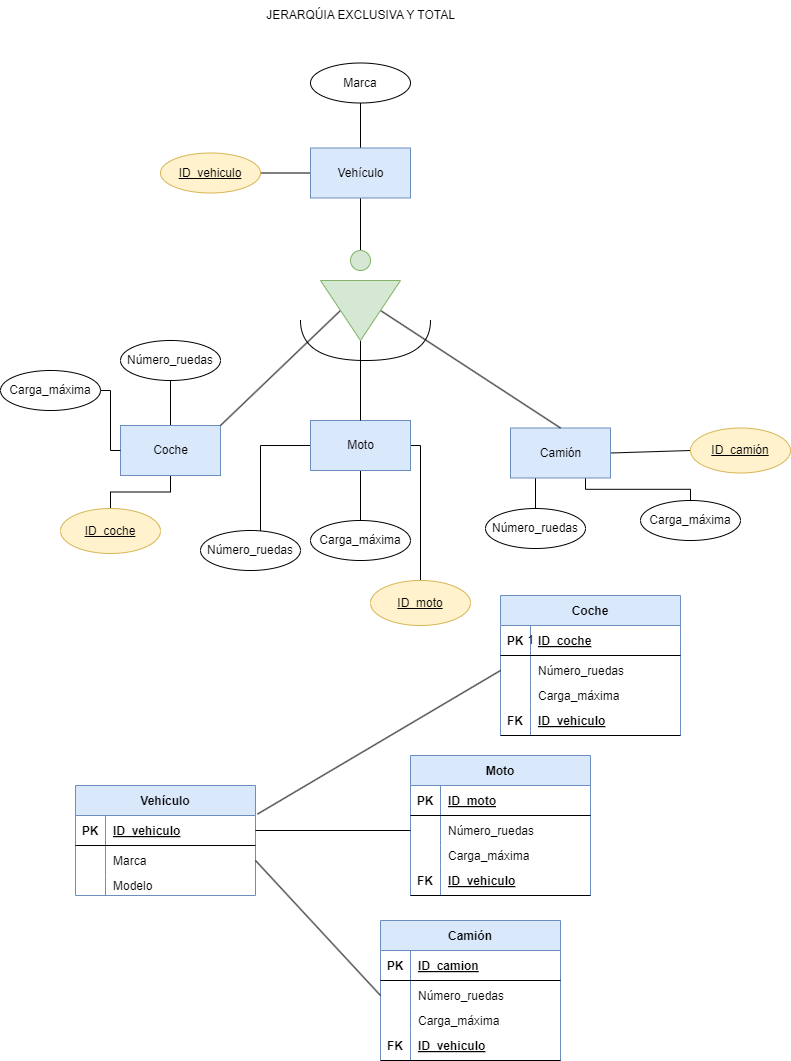

The diagram above was exported from draw.io. Its source (the exported page's mxGraphModel, read from the mxfile embedded in the PNG):
<mxGraphModel dx="1682" dy="599" grid="1" gridSize="10" guides="1" tooltips="1" connect="1" arrows="1" fold="1" page="1" pageScale="1" pageWidth="850" pageHeight="1100" math="0" shadow="0">
  <root>
    <mxCell id="0" />
    <mxCell id="1" parent="0" />
    <mxCell id="24" style="edgeStyle=orthogonalEdgeStyle;rounded=0;html=1;exitX=0.5;exitY=0;exitDx=0;exitDy=0;endArrow=none;endFill=0;" edge="1" parent="1" source="2" target="25">
      <mxGeometry relative="1" as="geometry">
        <mxPoint x="210" y="220" as="targetPoint" />
      </mxGeometry>
    </mxCell>
    <mxCell id="35" style="edgeStyle=orthogonalEdgeStyle;rounded=0;html=1;exitX=0;exitY=0.5;exitDx=0;exitDy=0;endArrow=none;endFill=0;" edge="1" parent="1" source="2" target="34">
      <mxGeometry relative="1" as="geometry" />
    </mxCell>
    <mxCell id="108" style="edgeStyle=orthogonalEdgeStyle;rounded=0;html=1;entryX=0.5;entryY=0;entryDx=0;entryDy=0;endArrow=none;endFill=0;" edge="1" parent="1" source="2" target="107">
      <mxGeometry relative="1" as="geometry" />
    </mxCell>
    <mxCell id="2" value="Vehículo" style="html=1;dashed=0;whitespace=wrap;fillColor=#dae8fc;strokeColor=#6c8ebf;" vertex="1" parent="1">
      <mxGeometry x="270" y="167.5" width="100" height="50" as="geometry" />
    </mxCell>
    <mxCell id="13" style="edgeStyle=orthogonalEdgeStyle;rounded=0;html=1;exitX=0.5;exitY=0;exitDx=0;exitDy=0;entryX=0.5;entryY=1;entryDx=0;entryDy=0;endArrow=none;endFill=0;" edge="1" parent="1" source="5" target="12">
      <mxGeometry relative="1" as="geometry" />
    </mxCell>
    <mxCell id="110" style="edgeStyle=orthogonalEdgeStyle;rounded=0;html=1;exitX=0.5;exitY=1;exitDx=0;exitDy=0;entryX=0.5;entryY=0;entryDx=0;entryDy=0;endArrow=none;endFill=0;" edge="1" parent="1" source="5" target="36">
      <mxGeometry relative="1" as="geometry" />
    </mxCell>
    <mxCell id="5" value="Coche" style="html=1;dashed=0;whitespace=wrap;fillColor=#dae8fc;strokeColor=#6c8ebf;" vertex="1" parent="1">
      <mxGeometry x="80" y="445" width="100" height="50" as="geometry" />
    </mxCell>
    <mxCell id="39" style="edgeStyle=orthogonalEdgeStyle;rounded=0;html=1;exitX=1;exitY=0.5;exitDx=0;exitDy=0;endArrow=none;endFill=0;" edge="1" parent="1" source="6" target="38">
      <mxGeometry relative="1" as="geometry" />
    </mxCell>
    <mxCell id="114" style="edgeStyle=none;rounded=0;html=1;endArrow=none;endFill=0;" edge="1" parent="1" source="6" target="16">
      <mxGeometry relative="1" as="geometry" />
    </mxCell>
    <mxCell id="116" style="edgeStyle=orthogonalEdgeStyle;rounded=0;html=1;endArrow=none;endFill=0;" edge="1" parent="1" source="6">
      <mxGeometry relative="1" as="geometry">
        <mxPoint x="220" y="560" as="targetPoint" />
      </mxGeometry>
    </mxCell>
    <mxCell id="6" value="Moto" style="html=1;dashed=0;whitespace=wrap;fillColor=#dae8fc;strokeColor=#6c8ebf;" vertex="1" parent="1">
      <mxGeometry x="270" y="440" width="100" height="50" as="geometry" />
    </mxCell>
    <mxCell id="22" style="edgeStyle=orthogonalEdgeStyle;rounded=0;html=1;exitX=0.25;exitY=1;exitDx=0;exitDy=0;endArrow=none;endFill=0;" edge="1" parent="1" source="7" target="21">
      <mxGeometry relative="1" as="geometry" />
    </mxCell>
    <mxCell id="23" style="edgeStyle=orthogonalEdgeStyle;rounded=0;html=1;exitX=0.75;exitY=1;exitDx=0;exitDy=0;entryX=0.5;entryY=0;entryDx=0;entryDy=0;endArrow=none;endFill=0;" edge="1" parent="1" source="7" target="20">
      <mxGeometry relative="1" as="geometry" />
    </mxCell>
    <mxCell id="41" style="rounded=0;html=1;exitX=1;exitY=0.5;exitDx=0;exitDy=0;entryX=0;entryY=0.5;entryDx=0;entryDy=0;endArrow=none;endFill=0;" edge="1" parent="1" source="7" target="40">
      <mxGeometry relative="1" as="geometry" />
    </mxCell>
    <mxCell id="7" value="Camión" style="html=1;dashed=0;whitespace=wrap;fillColor=#dae8fc;strokeColor=#6c8ebf;" vertex="1" parent="1">
      <mxGeometry x="470" y="447.5" width="100" height="50" as="geometry" />
    </mxCell>
    <mxCell id="12" value="Número_ruedas" style="ellipse;whiteSpace=wrap;html=1;align=center;" vertex="1" parent="1">
      <mxGeometry x="80" y="360" width="100" height="40" as="geometry" />
    </mxCell>
    <mxCell id="112" style="edgeStyle=orthogonalEdgeStyle;rounded=0;html=1;entryX=0;entryY=0.5;entryDx=0;entryDy=0;endArrow=none;endFill=0;" edge="1" parent="1" source="14" target="5">
      <mxGeometry relative="1" as="geometry" />
    </mxCell>
    <mxCell id="14" value="Carga_máxima" style="ellipse;whiteSpace=wrap;html=1;align=center;" vertex="1" parent="1">
      <mxGeometry x="-40" y="390" width="100" height="40" as="geometry" />
    </mxCell>
    <mxCell id="16" value="Carga_máxima" style="ellipse;whiteSpace=wrap;html=1;align=center;" vertex="1" parent="1">
      <mxGeometry x="270" y="540" width="100" height="40" as="geometry" />
    </mxCell>
    <mxCell id="17" value="Número_ruedas" style="ellipse;whiteSpace=wrap;html=1;align=center;" vertex="1" parent="1">
      <mxGeometry x="160" y="550" width="100" height="40" as="geometry" />
    </mxCell>
    <mxCell id="20" value="Carga_máxima" style="ellipse;whiteSpace=wrap;html=1;align=center;" vertex="1" parent="1">
      <mxGeometry x="600" y="520" width="100" height="40" as="geometry" />
    </mxCell>
    <mxCell id="21" value="Número_ruedas" style="ellipse;whiteSpace=wrap;html=1;align=center;" vertex="1" parent="1">
      <mxGeometry x="445" y="528" width="100" height="40" as="geometry" />
    </mxCell>
    <mxCell id="25" value="Marca" style="ellipse;whiteSpace=wrap;html=1;align=center;" vertex="1" parent="1">
      <mxGeometry x="270" y="82.5" width="100" height="40" as="geometry" />
    </mxCell>
    <mxCell id="34" value="ID_vehiculo" style="ellipse;whiteSpace=wrap;html=1;align=center;fontStyle=4;fillColor=#fff2cc;strokeColor=#d6b656;" vertex="1" parent="1">
      <mxGeometry x="120" y="172.5" width="100" height="40" as="geometry" />
    </mxCell>
    <mxCell id="36" value="ID_coche" style="ellipse;whiteSpace=wrap;html=1;align=center;fontStyle=4;fillColor=#fff2cc;strokeColor=#d6b656;" vertex="1" parent="1">
      <mxGeometry x="20" y="528" width="100" height="45" as="geometry" />
    </mxCell>
    <mxCell id="38" value="ID_moto" style="ellipse;whiteSpace=wrap;html=1;align=center;fontStyle=4;fillColor=#fff2cc;strokeColor=#d6b656;" vertex="1" parent="1">
      <mxGeometry x="330" y="600" width="100" height="45" as="geometry" />
    </mxCell>
    <mxCell id="40" value="ID_camión" style="ellipse;whiteSpace=wrap;html=1;align=center;fontStyle=4;fillColor=#fff2cc;strokeColor=#d6b656;" vertex="1" parent="1">
      <mxGeometry x="650" y="447.5" width="100" height="45" as="geometry" />
    </mxCell>
    <mxCell id="42" value="Vehículo" style="shape=table;startSize=30;container=1;collapsible=1;childLayout=tableLayout;fixedRows=1;rowLines=0;fontStyle=1;align=center;resizeLast=1;fillColor=#dae8fc;strokeColor=#6c8ebf;" vertex="1" parent="1">
      <mxGeometry x="35" y="805" width="180" height="110" as="geometry" />
    </mxCell>
    <mxCell id="43" value="" style="shape=tableRow;horizontal=0;startSize=0;swimlaneHead=0;swimlaneBody=0;fillColor=none;collapsible=0;dropTarget=0;points=[[0,0.5],[1,0.5]];portConstraint=eastwest;top=0;left=0;right=0;bottom=1;" vertex="1" parent="42">
      <mxGeometry y="30" width="180" height="30" as="geometry" />
    </mxCell>
    <mxCell id="44" value="PK" style="shape=partialRectangle;connectable=0;fillColor=none;top=0;left=0;bottom=0;right=0;fontStyle=1;overflow=hidden;" vertex="1" parent="43">
      <mxGeometry width="30" height="30" as="geometry">
        <mxRectangle width="30" height="30" as="alternateBounds" />
      </mxGeometry>
    </mxCell>
    <mxCell id="45" value="ID_vehiculo" style="shape=partialRectangle;connectable=0;fillColor=none;top=0;left=0;bottom=0;right=0;align=left;spacingLeft=6;fontStyle=5;overflow=hidden;" vertex="1" parent="43">
      <mxGeometry x="30" width="150" height="30" as="geometry">
        <mxRectangle width="150" height="30" as="alternateBounds" />
      </mxGeometry>
    </mxCell>
    <mxCell id="46" value="" style="shape=tableRow;horizontal=0;startSize=0;swimlaneHead=0;swimlaneBody=0;fillColor=none;collapsible=0;dropTarget=0;points=[[0,0.5],[1,0.5]];portConstraint=eastwest;top=0;left=0;right=0;bottom=0;" vertex="1" parent="42">
      <mxGeometry y="60" width="180" height="30" as="geometry" />
    </mxCell>
    <mxCell id="47" value="" style="shape=partialRectangle;connectable=0;fillColor=none;top=0;left=0;bottom=0;right=0;editable=1;overflow=hidden;" vertex="1" parent="46">
      <mxGeometry width="30" height="30" as="geometry">
        <mxRectangle width="30" height="30" as="alternateBounds" />
      </mxGeometry>
    </mxCell>
    <mxCell id="48" value="Marca" style="shape=partialRectangle;connectable=0;fillColor=none;top=0;left=0;bottom=0;right=0;align=left;spacingLeft=6;overflow=hidden;" vertex="1" parent="46">
      <mxGeometry x="30" width="150" height="30" as="geometry">
        <mxRectangle width="150" height="30" as="alternateBounds" />
      </mxGeometry>
    </mxCell>
    <mxCell id="49" value="" style="shape=tableRow;horizontal=0;startSize=0;swimlaneHead=0;swimlaneBody=0;fillColor=none;collapsible=0;dropTarget=0;points=[[0,0.5],[1,0.5]];portConstraint=eastwest;top=0;left=0;right=0;bottom=0;" vertex="1" parent="42">
      <mxGeometry y="90" width="180" height="20" as="geometry" />
    </mxCell>
    <mxCell id="50" value="" style="shape=partialRectangle;connectable=0;fillColor=none;top=0;left=0;bottom=0;right=0;editable=1;overflow=hidden;" vertex="1" parent="49">
      <mxGeometry width="30" height="20" as="geometry">
        <mxRectangle width="30" height="20" as="alternateBounds" />
      </mxGeometry>
    </mxCell>
    <mxCell id="51" value="Modelo" style="shape=partialRectangle;connectable=0;fillColor=none;top=0;left=0;bottom=0;right=0;align=left;spacingLeft=6;overflow=hidden;" vertex="1" parent="49">
      <mxGeometry x="30" width="150" height="20" as="geometry">
        <mxRectangle width="150" height="20" as="alternateBounds" />
      </mxGeometry>
    </mxCell>
    <mxCell id="55" value="Coche" style="shape=table;startSize=30;container=1;collapsible=1;childLayout=tableLayout;fixedRows=1;rowLines=0;fontStyle=1;align=center;resizeLast=1;fillColor=#dae8fc;strokeColor=#6c8ebf;" vertex="1" parent="1">
      <mxGeometry x="460" y="615" width="180" height="140" as="geometry" />
    </mxCell>
    <mxCell id="56" value="" style="shape=tableRow;horizontal=0;startSize=0;swimlaneHead=0;swimlaneBody=0;fillColor=none;collapsible=0;dropTarget=0;points=[[0,0.5],[1,0.5]];portConstraint=eastwest;top=0;left=0;right=0;bottom=1;" vertex="1" parent="55">
      <mxGeometry y="30" width="180" height="30" as="geometry" />
    </mxCell>
    <mxCell id="57" value="PK" style="shape=partialRectangle;connectable=0;fillColor=none;top=0;left=0;bottom=0;right=0;fontStyle=1;overflow=hidden;" vertex="1" parent="56">
      <mxGeometry width="30" height="30" as="geometry">
        <mxRectangle width="30" height="30" as="alternateBounds" />
      </mxGeometry>
    </mxCell>
    <mxCell id="58" value="ID_coche" style="shape=partialRectangle;connectable=0;fillColor=none;top=0;left=0;bottom=0;right=0;align=left;spacingLeft=6;fontStyle=5;overflow=hidden;" vertex="1" parent="56">
      <mxGeometry x="30" width="150" height="30" as="geometry">
        <mxRectangle width="150" height="30" as="alternateBounds" />
      </mxGeometry>
    </mxCell>
    <mxCell id="59" value="" style="shape=tableRow;horizontal=0;startSize=0;swimlaneHead=0;swimlaneBody=0;fillColor=none;collapsible=0;dropTarget=0;points=[[0,0.5],[1,0.5]];portConstraint=eastwest;top=0;left=0;right=0;bottom=0;" vertex="1" parent="55">
      <mxGeometry y="60" width="180" height="30" as="geometry" />
    </mxCell>
    <mxCell id="60" value="" style="shape=partialRectangle;connectable=0;fillColor=none;top=0;left=0;bottom=0;right=0;editable=1;overflow=hidden;" vertex="1" parent="59">
      <mxGeometry width="30" height="30" as="geometry">
        <mxRectangle width="30" height="30" as="alternateBounds" />
      </mxGeometry>
    </mxCell>
    <mxCell id="61" value="Número_ruedas" style="shape=partialRectangle;connectable=0;fillColor=none;top=0;left=0;bottom=0;right=0;align=left;spacingLeft=6;overflow=hidden;" vertex="1" parent="59">
      <mxGeometry x="30" width="150" height="30" as="geometry">
        <mxRectangle width="150" height="30" as="alternateBounds" />
      </mxGeometry>
    </mxCell>
    <mxCell id="62" value="" style="shape=tableRow;horizontal=0;startSize=0;swimlaneHead=0;swimlaneBody=0;fillColor=none;collapsible=0;dropTarget=0;points=[[0,0.5],[1,0.5]];portConstraint=eastwest;top=0;left=0;right=0;bottom=0;" vertex="1" parent="55">
      <mxGeometry y="90" width="180" height="20" as="geometry" />
    </mxCell>
    <mxCell id="63" value="" style="shape=partialRectangle;connectable=0;fillColor=none;top=0;left=0;bottom=0;right=0;editable=1;overflow=hidden;" vertex="1" parent="62">
      <mxGeometry width="30" height="20" as="geometry">
        <mxRectangle width="30" height="20" as="alternateBounds" />
      </mxGeometry>
    </mxCell>
    <mxCell id="64" value="Carga_máxima" style="shape=partialRectangle;connectable=0;fillColor=none;top=0;left=0;bottom=0;right=0;align=left;spacingLeft=6;overflow=hidden;" vertex="1" parent="62">
      <mxGeometry x="30" width="150" height="20" as="geometry">
        <mxRectangle width="150" height="20" as="alternateBounds" />
      </mxGeometry>
    </mxCell>
    <mxCell id="65" value="" style="shape=tableRow;horizontal=0;startSize=0;swimlaneHead=0;swimlaneBody=0;fillColor=none;collapsible=0;dropTarget=0;points=[[0,0.5],[1,0.5]];portConstraint=eastwest;top=0;left=0;right=0;bottom=1;" vertex="1" parent="55">
      <mxGeometry y="110" width="180" height="30" as="geometry" />
    </mxCell>
    <mxCell id="66" value="FK" style="shape=partialRectangle;connectable=0;fillColor=none;top=0;left=0;bottom=0;right=0;fontStyle=1;overflow=hidden;" vertex="1" parent="65">
      <mxGeometry width="30" height="30" as="geometry">
        <mxRectangle width="30" height="30" as="alternateBounds" />
      </mxGeometry>
    </mxCell>
    <mxCell id="67" value="ID_vehiculo" style="shape=partialRectangle;connectable=0;fillColor=none;top=0;left=0;bottom=0;right=0;align=left;spacingLeft=6;fontStyle=5;overflow=hidden;" vertex="1" parent="65">
      <mxGeometry x="30" width="150" height="30" as="geometry">
        <mxRectangle width="150" height="30" as="alternateBounds" />
      </mxGeometry>
    </mxCell>
    <mxCell id="68" value="Moto" style="shape=table;startSize=30;container=1;collapsible=1;childLayout=tableLayout;fixedRows=1;rowLines=0;fontStyle=1;align=center;resizeLast=1;fillColor=#dae8fc;strokeColor=#6c8ebf;" vertex="1" parent="1">
      <mxGeometry x="370" y="775" width="180" height="140" as="geometry" />
    </mxCell>
    <mxCell id="69" value="" style="shape=tableRow;horizontal=0;startSize=0;swimlaneHead=0;swimlaneBody=0;fillColor=none;collapsible=0;dropTarget=0;points=[[0,0.5],[1,0.5]];portConstraint=eastwest;top=0;left=0;right=0;bottom=1;" vertex="1" parent="68">
      <mxGeometry y="30" width="180" height="30" as="geometry" />
    </mxCell>
    <mxCell id="70" value="PK" style="shape=partialRectangle;connectable=0;fillColor=none;top=0;left=0;bottom=0;right=0;fontStyle=1;overflow=hidden;" vertex="1" parent="69">
      <mxGeometry width="30" height="30" as="geometry">
        <mxRectangle width="30" height="30" as="alternateBounds" />
      </mxGeometry>
    </mxCell>
    <mxCell id="71" value="ID_moto" style="shape=partialRectangle;connectable=0;fillColor=none;top=0;left=0;bottom=0;right=0;align=left;spacingLeft=6;fontStyle=5;overflow=hidden;" vertex="1" parent="69">
      <mxGeometry x="30" width="150" height="30" as="geometry">
        <mxRectangle width="150" height="30" as="alternateBounds" />
      </mxGeometry>
    </mxCell>
    <mxCell id="72" value="" style="shape=tableRow;horizontal=0;startSize=0;swimlaneHead=0;swimlaneBody=0;fillColor=none;collapsible=0;dropTarget=0;points=[[0,0.5],[1,0.5]];portConstraint=eastwest;top=0;left=0;right=0;bottom=0;" vertex="1" parent="68">
      <mxGeometry y="60" width="180" height="30" as="geometry" />
    </mxCell>
    <mxCell id="73" value="" style="shape=partialRectangle;connectable=0;fillColor=none;top=0;left=0;bottom=0;right=0;editable=1;overflow=hidden;" vertex="1" parent="72">
      <mxGeometry width="30" height="30" as="geometry">
        <mxRectangle width="30" height="30" as="alternateBounds" />
      </mxGeometry>
    </mxCell>
    <mxCell id="74" value="Número_ruedas" style="shape=partialRectangle;connectable=0;fillColor=none;top=0;left=0;bottom=0;right=0;align=left;spacingLeft=6;overflow=hidden;" vertex="1" parent="72">
      <mxGeometry x="30" width="150" height="30" as="geometry">
        <mxRectangle width="150" height="30" as="alternateBounds" />
      </mxGeometry>
    </mxCell>
    <mxCell id="75" value="" style="shape=tableRow;horizontal=0;startSize=0;swimlaneHead=0;swimlaneBody=0;fillColor=none;collapsible=0;dropTarget=0;points=[[0,0.5],[1,0.5]];portConstraint=eastwest;top=0;left=0;right=0;bottom=0;" vertex="1" parent="68">
      <mxGeometry y="90" width="180" height="20" as="geometry" />
    </mxCell>
    <mxCell id="76" value="" style="shape=partialRectangle;connectable=0;fillColor=none;top=0;left=0;bottom=0;right=0;editable=1;overflow=hidden;" vertex="1" parent="75">
      <mxGeometry width="30" height="20" as="geometry">
        <mxRectangle width="30" height="20" as="alternateBounds" />
      </mxGeometry>
    </mxCell>
    <mxCell id="77" value="Carga_máxima" style="shape=partialRectangle;connectable=0;fillColor=none;top=0;left=0;bottom=0;right=0;align=left;spacingLeft=6;overflow=hidden;" vertex="1" parent="75">
      <mxGeometry x="30" width="150" height="20" as="geometry">
        <mxRectangle width="150" height="20" as="alternateBounds" />
      </mxGeometry>
    </mxCell>
    <mxCell id="78" value="" style="shape=tableRow;horizontal=0;startSize=0;swimlaneHead=0;swimlaneBody=0;fillColor=none;collapsible=0;dropTarget=0;points=[[0,0.5],[1,0.5]];portConstraint=eastwest;top=0;left=0;right=0;bottom=1;" vertex="1" parent="68">
      <mxGeometry y="110" width="180" height="30" as="geometry" />
    </mxCell>
    <mxCell id="79" value="FK" style="shape=partialRectangle;connectable=0;fillColor=none;top=0;left=0;bottom=0;right=0;fontStyle=1;overflow=hidden;" vertex="1" parent="78">
      <mxGeometry width="30" height="30" as="geometry">
        <mxRectangle width="30" height="30" as="alternateBounds" />
      </mxGeometry>
    </mxCell>
    <mxCell id="80" value="ID_vehiculo" style="shape=partialRectangle;connectable=0;fillColor=none;top=0;left=0;bottom=0;right=0;align=left;spacingLeft=6;fontStyle=5;overflow=hidden;" vertex="1" parent="78">
      <mxGeometry x="30" width="150" height="30" as="geometry">
        <mxRectangle width="150" height="30" as="alternateBounds" />
      </mxGeometry>
    </mxCell>
    <mxCell id="81" style="rounded=0;html=1;exitX=1.011;exitY=-0.047;exitDx=0;exitDy=0;entryX=0;entryY=0.5;entryDx=0;entryDy=0;endArrow=none;endFill=0;exitPerimeter=0;" edge="1" parent="1" source="43" target="59">
      <mxGeometry relative="1" as="geometry" />
    </mxCell>
    <mxCell id="82" style="edgeStyle=orthogonalEdgeStyle;rounded=0;html=1;exitX=1;exitY=0.5;exitDx=0;exitDy=0;entryX=0;entryY=0.5;entryDx=0;entryDy=0;endArrow=none;endFill=0;" edge="1" parent="1" source="43" target="72">
      <mxGeometry relative="1" as="geometry" />
    </mxCell>
    <mxCell id="83" value="Camión" style="shape=table;startSize=30;container=1;collapsible=1;childLayout=tableLayout;fixedRows=1;rowLines=0;fontStyle=1;align=center;resizeLast=1;fillColor=#dae8fc;strokeColor=#6c8ebf;" vertex="1" parent="1">
      <mxGeometry x="340" y="940" width="180" height="140" as="geometry" />
    </mxCell>
    <mxCell id="84" value="" style="shape=tableRow;horizontal=0;startSize=0;swimlaneHead=0;swimlaneBody=0;fillColor=none;collapsible=0;dropTarget=0;points=[[0,0.5],[1,0.5]];portConstraint=eastwest;top=0;left=0;right=0;bottom=1;" vertex="1" parent="83">
      <mxGeometry y="30" width="180" height="30" as="geometry" />
    </mxCell>
    <mxCell id="85" value="PK" style="shape=partialRectangle;connectable=0;fillColor=none;top=0;left=0;bottom=0;right=0;fontStyle=1;overflow=hidden;" vertex="1" parent="84">
      <mxGeometry width="30" height="30" as="geometry">
        <mxRectangle width="30" height="30" as="alternateBounds" />
      </mxGeometry>
    </mxCell>
    <mxCell id="86" value="ID_camion" style="shape=partialRectangle;connectable=0;fillColor=none;top=0;left=0;bottom=0;right=0;align=left;spacingLeft=6;fontStyle=5;overflow=hidden;" vertex="1" parent="84">
      <mxGeometry x="30" width="150" height="30" as="geometry">
        <mxRectangle width="150" height="30" as="alternateBounds" />
      </mxGeometry>
    </mxCell>
    <mxCell id="87" value="" style="shape=tableRow;horizontal=0;startSize=0;swimlaneHead=0;swimlaneBody=0;fillColor=none;collapsible=0;dropTarget=0;points=[[0,0.5],[1,0.5]];portConstraint=eastwest;top=0;left=0;right=0;bottom=0;" vertex="1" parent="83">
      <mxGeometry y="60" width="180" height="30" as="geometry" />
    </mxCell>
    <mxCell id="88" value="" style="shape=partialRectangle;connectable=0;fillColor=none;top=0;left=0;bottom=0;right=0;editable=1;overflow=hidden;" vertex="1" parent="87">
      <mxGeometry width="30" height="30" as="geometry">
        <mxRectangle width="30" height="30" as="alternateBounds" />
      </mxGeometry>
    </mxCell>
    <mxCell id="89" value="Número_ruedas" style="shape=partialRectangle;connectable=0;fillColor=none;top=0;left=0;bottom=0;right=0;align=left;spacingLeft=6;overflow=hidden;" vertex="1" parent="87">
      <mxGeometry x="30" width="150" height="30" as="geometry">
        <mxRectangle width="150" height="30" as="alternateBounds" />
      </mxGeometry>
    </mxCell>
    <mxCell id="90" value="" style="shape=tableRow;horizontal=0;startSize=0;swimlaneHead=0;swimlaneBody=0;fillColor=none;collapsible=0;dropTarget=0;points=[[0,0.5],[1,0.5]];portConstraint=eastwest;top=0;left=0;right=0;bottom=0;" vertex="1" parent="83">
      <mxGeometry y="90" width="180" height="20" as="geometry" />
    </mxCell>
    <mxCell id="91" value="" style="shape=partialRectangle;connectable=0;fillColor=none;top=0;left=0;bottom=0;right=0;editable=1;overflow=hidden;" vertex="1" parent="90">
      <mxGeometry width="30" height="20" as="geometry">
        <mxRectangle width="30" height="20" as="alternateBounds" />
      </mxGeometry>
    </mxCell>
    <mxCell id="92" value="Carga_máxima" style="shape=partialRectangle;connectable=0;fillColor=none;top=0;left=0;bottom=0;right=0;align=left;spacingLeft=6;overflow=hidden;" vertex="1" parent="90">
      <mxGeometry x="30" width="150" height="20" as="geometry">
        <mxRectangle width="150" height="20" as="alternateBounds" />
      </mxGeometry>
    </mxCell>
    <mxCell id="93" value="" style="shape=tableRow;horizontal=0;startSize=0;swimlaneHead=0;swimlaneBody=0;fillColor=none;collapsible=0;dropTarget=0;points=[[0,0.5],[1,0.5]];portConstraint=eastwest;top=0;left=0;right=0;bottom=1;" vertex="1" parent="83">
      <mxGeometry y="110" width="180" height="30" as="geometry" />
    </mxCell>
    <mxCell id="94" value="FK" style="shape=partialRectangle;connectable=0;fillColor=none;top=0;left=0;bottom=0;right=0;fontStyle=1;overflow=hidden;" vertex="1" parent="93">
      <mxGeometry width="30" height="30" as="geometry">
        <mxRectangle width="30" height="30" as="alternateBounds" />
      </mxGeometry>
    </mxCell>
    <mxCell id="95" value="ID_vehiculo" style="shape=partialRectangle;connectable=0;fillColor=none;top=0;left=0;bottom=0;right=0;align=left;spacingLeft=6;fontStyle=5;overflow=hidden;" vertex="1" parent="93">
      <mxGeometry x="30" width="150" height="30" as="geometry">
        <mxRectangle width="150" height="30" as="alternateBounds" />
      </mxGeometry>
    </mxCell>
    <mxCell id="96" style="rounded=0;html=1;exitX=1;exitY=0.5;exitDx=0;exitDy=0;entryX=0;entryY=0.5;entryDx=0;entryDy=0;endArrow=none;endFill=0;" edge="1" parent="1" source="46" target="87">
      <mxGeometry relative="1" as="geometry" />
    </mxCell>
    <mxCell id="98" value="1" style="text;html=1;align=center;verticalAlign=middle;resizable=0;points=[];autosize=1;strokeColor=none;fillColor=none;" vertex="1" parent="1">
      <mxGeometry x="475" y="645" width="30" height="30" as="geometry" />
    </mxCell>
    <mxCell id="113" style="rounded=0;html=1;exitX=0.5;exitY=1;exitDx=0;exitDy=0;entryX=1;entryY=0;entryDx=0;entryDy=0;endArrow=none;endFill=0;" edge="1" parent="1" source="102" target="5">
      <mxGeometry relative="1" as="geometry" />
    </mxCell>
    <mxCell id="117" style="edgeStyle=orthogonalEdgeStyle;rounded=0;html=1;entryX=0.5;entryY=0;entryDx=0;entryDy=0;endArrow=none;endFill=0;" edge="1" parent="1" source="102" target="6">
      <mxGeometry relative="1" as="geometry" />
    </mxCell>
    <mxCell id="118" style="rounded=0;html=1;exitX=0.5;exitY=0;exitDx=0;exitDy=0;entryX=0.5;entryY=0;entryDx=0;entryDy=0;endArrow=none;endFill=0;" edge="1" parent="1" source="102" target="7">
      <mxGeometry relative="1" as="geometry" />
    </mxCell>
    <mxCell id="102" value="" style="triangle;whiteSpace=wrap;html=1;fillColor=#d5e8d4;strokeColor=#82b366;rotation=90;" vertex="1" parent="1">
      <mxGeometry x="290" y="290" width="60" height="80" as="geometry" />
    </mxCell>
    <mxCell id="107" value="" style="ellipse;whiteSpace=wrap;html=1;aspect=fixed;fillColor=#d5e8d4;strokeColor=#82b366;" vertex="1" parent="1">
      <mxGeometry x="310" y="270" width="20" height="20" as="geometry" />
    </mxCell>
    <mxCell id="119" value="JERARQÚIA EXCLUSIVA Y TOTAL&lt;br&gt;" style="text;html=1;align=center;verticalAlign=middle;resizable=0;points=[];autosize=1;strokeColor=none;fillColor=none;" vertex="1" parent="1">
      <mxGeometry x="215" y="20" width="210" height="30" as="geometry" />
    </mxCell>
    <mxCell id="120" value="" style="endArrow=none;html=1;rounded=1;edgeStyle=orthogonalEdgeStyle;curved=1;" edge="1" parent="1">
      <mxGeometry width="50" height="50" relative="1" as="geometry">
        <mxPoint x="260" y="340" as="sourcePoint" />
        <mxPoint x="390" y="340" as="targetPoint" />
        <Array as="points">
          <mxPoint x="260" y="380" />
          <mxPoint x="390" y="380" />
        </Array>
      </mxGeometry>
    </mxCell>
  </root>
</mxGraphModel>